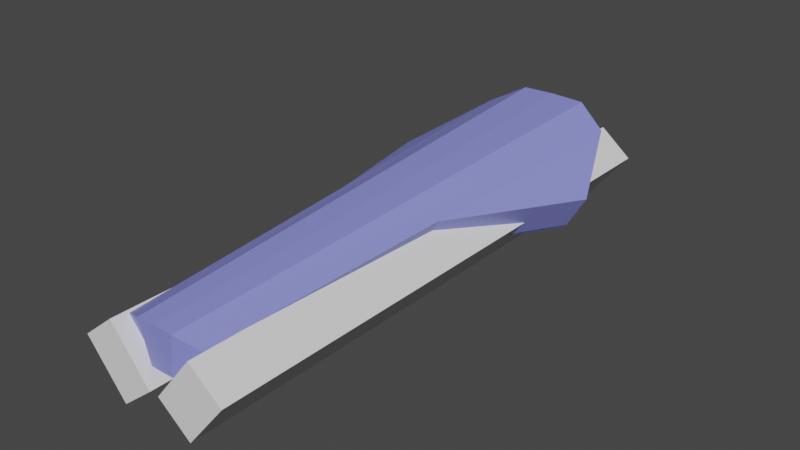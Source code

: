 # Source: ark_nova_v5_3.blend  (saved by Blender 2.80.41; exported with 4.5.12 LTS)
import bpy
from mathutils import Matrix  # noqa: F401  (used for matrix-valued properties, if any)

bpy.ops.wm.read_factory_settings(use_empty=True)
scene = bpy.context.scene
scene.name = 'Scene'

# ---- collections
col_collection = bpy.data.collections.new('Collection'); scene.collection.children.link(col_collection)

# ---- materials (node trees are filled in below, after node groups)
mat_adamantine_armor = bpy.data.materials.new('Adamantine Armor')
mat_adamantine_armor.alpha_threshold = 0.0
mat_adamantine_armor.use_transparent_shadow = False
mat_adamantine_armor.roughness = 0.5
mat_adamantine_armor.line_color = (0.0, 0.0, 0.0, 1.0)
mat_white_paint = bpy.data.materials.new('White Paint')
mat_white_paint.use_transparent_shadow = False
mat_white_paint.roughness = 0.25
mat_heat_paint = bpy.data.materials.new('Heat Paint')
mat_heat_paint.use_transparent_shadow = False
mat_heat_paint.roughness = 0.25

# ---- material node trees
mat_adamantine_armor.use_nodes = True; mat_adamantine_armor.node_tree.nodes.clear()
_N = mat_adamantine_armor.node_tree.nodes; _L = mat_adamantine_armor.node_tree.links
n0 = _N.new('ShaderNodeOutputMaterial'); n0.name = 'Material Output'; n0.location = (300, 300)
n1 = _N.new('ShaderNodeBsdfPrincipled'); n1.name = 'Principled BSDF'; n1.location = (10, 300)
n1.distribution = 'GGX'
n1.subsurface_method = 'BURLEY'
n1.inputs[0].default_value = (0.2608, 0.2774, 0.8, 1.0)
n1.inputs[3].default_value = 1.45
_L.new(n1.outputs[0], n0.inputs[0])
n0.is_active_output = True
mat_white_paint.use_nodes = True; mat_white_paint.node_tree.nodes.clear()
_N = mat_white_paint.node_tree.nodes; _L = mat_white_paint.node_tree.links
n0 = _N.new('ShaderNodeOutputMaterial'); n0.name = 'Material Output'; n0.location = (300, 300)
n1 = _N.new('ShaderNodeBsdfPrincipled'); n1.name = 'Principled BSDF'; n1.location = (10, 300)
n1.distribution = 'GGX'
n1.subsurface_method = 'BURLEY'
n1.inputs[0].default_value = (0.8941, 1.0, 0.9397, 1.0)
n1.inputs[3].default_value = 1.45
_L.new(n1.outputs[0], n0.inputs[0])
n0.is_active_output = True
mat_heat_paint.use_nodes = True; mat_heat_paint.node_tree.nodes.clear()
_N = mat_heat_paint.node_tree.nodes; _L = mat_heat_paint.node_tree.links
n0 = _N.new('ShaderNodeOutputMaterial'); n0.name = 'Material Output'; n0.location = (300, 300)
n1 = _N.new('ShaderNodeBsdfPrincipled'); n1.name = 'Principled BSDF'; n1.location = (10, 300)
n1.distribution = 'GGX'
n1.subsurface_method = 'BURLEY'
n1.inputs[0].default_value = (0.1845, 0.1845, 0.1845, 1.0)
n1.inputs[3].default_value = 1.45
_L.new(n1.outputs[0], n0.inputs[0])
n0.is_active_output = True

# ---- world
world_world = bpy.data.worlds.new('World'); scene.world = world_world
world_world.color = (0.05088, 0.05088, 0.05088)
world_world.use_sun_shadow = False
world_world.sun_shadow_jitter_overblur = 0.0

# ---- meshes
me_cube_002 = bpy.data.meshes.new('Cube.002')
me_cube_002.from_pydata([(0.0, 3.908, 0.7018), (0.0, -5.761, -0.04067), (0.2154, -5.761, -0.04067), (0.2218, -5.902, 0.1952), (0.369, -5.815, 0.1508), (0.2865, -5.879, 0.1961), (0.2397, 6.149, 0.2646), (0.1503, 3.683, -0.1284), (0.0, 3.683, -0.1284), (0.4013, 6.363, 0.4893), (0.0, 6.147, 0.2748), (0.175, 6.503, 0.6484), (0.0, 6.503, 0.648), (0.1503, 0.4585, -0.1284), (0.0, 0.4585, -0.1284), (0.2154, -0.3751, -0.04067), (0.0, -0.3776, -0.04067), (0.5351, 3.704, 0.6916), (0.5702, -0.4897, 0.3898), (0.608, 0.511, 0.4347), (0.7219, 3.524, 0.5699), (0.0, -5.906, 0.1955)], [(3, 17), (0, 21)], [(4, 18, 15, 2), (7, 13, 19, 20), (7, 20, 9, 6), (2, 15, 16, 1), (13, 14, 16, 15), (7, 8, 14, 13), (11, 9, 20, 17), (15, 18, 19, 13), (11, 17, 0, 12), (8, 7, 6, 10), (10, 6, 11, 12), (9, 11, 6), (1, 21, 3, 2), (5, 4, 2, 3)])
_uv = me_cube_002.uv_layers.new(name='UVMap')
_uv.uv.foreach_set('vector', [0.0, 0.0, 0.0, 0.0, 0.0, 0.0, 0.0, 0.0, 0.0, 0.0, 0.0, 0.0, 0.0, 0.0, 0.0, 0.0, 0.0, 0.0, 0.0, 0.0, 0.0, 0.0, 0.0, 0.0, 0.0, 0.0, 0.0, 0.0, 0.0, 0.0, 0.0, 0.0, 0.0, 0.0, 0.0, 0.0, 0.0, 0.0, 0.0, 0.0, 0.0, 0.0, 0.0, 0.0, 0.0, 0.0, 0.0, 0.0, 0.0, 0.0, 0.0, 0.0, 0.0, 0.0, 0.0, 0.0, 0.0, 0.0, 0.0, 0.0, 0.0, 0.0, 0.0, 0.0, 0.0, 0.0, 0.0, 0.0, 0.0, 0.0, 0.0, 0.0, 0.0, 0.0, 0.0, 0.0, 0.0, 0.0, 0.0, 0.0, 0.0, 0.0, 0.0, 0.0, 0.0, 0.0, 0.0, 0.0, 0.0, 0.0, 0.0, 0.0, 0.0, 0.0, 0.0, 0.0, 0.0, 0.0, 0.0, 0.0, 0.0, 0.0, 0.0, 0.0, 0.0, 0.0, 0.0, 0.0, 0.0, 0.0])
me_cube_002.materials.append(mat_adamantine_armor)
me_cube_002.materials.append(mat_white_paint)
me_cube_002.materials.append(mat_heat_paint)
me_cube_002.use_remesh_preserve_volume = False
me_cube_002.use_remesh_preserve_attributes = False
me_cube_002.use_mirror_vertex_groups = False
me_cube_002.update()
me_cube_000 = bpy.data.meshes.new('Cube.000')
me_cube_000.from_pydata([(1.114, 6.352, 0.526), (0.6126, 6.69, 0.846), (0.0, 6.693, 0.8455), (2.092, 4.154, -0.2067), (0.4906, -5.834, 0.07627), (0.2819, -6.058, 0.1869), (0.0, -6.063, 0.1873), (0.8059, 0.3342, 0.3039)], [(7, 4)], [(0, 4, 5, 1), (3, 7, 0), (1, 5, 6, 2)])
_uv = me_cube_000.uv_layers.new(name='UVMap')
_uv.uv.foreach_set('vector', [0.0, 0.0, 0.0, 0.0, 0.0, 0.0, 0.0, 0.0, 0.0, 0.0, 0.0, 0.0, 0.0, 0.0, 0.0, 0.0, 0.0, 0.0, 0.0, 0.0, 0.0, 0.0])
me_cube_000.materials.append(mat_adamantine_armor)
me_cube_000.materials.append(mat_white_paint)
me_cube_000.materials.append(mat_heat_paint)
me_cube_000.use_remesh_preserve_volume = False
me_cube_000.use_remesh_preserve_attributes = False
me_cube_000.use_mirror_vertex_groups = False
me_cube_000.update()
me_cube_001 = bpy.data.meshes.new('Cube.001')
me_cube_001.from_pydata([(-1.0, -5.901, 0.1946), (-1.0, -0.3017, -0.04973), (-1.0, 0.3818, -0.1206), (-1.0, 3.667, -0.1206), (-1.0, 6.149, 0.2573), (-1.0, -5.758, -0.04973), (-1.0, 6.474, 0.6806), (-1.0, 3.742, 0.6771)], [], [(5, 0, 7, 6, 4, 3, 2, 1)])
_uv = me_cube_001.uv_layers.new(name='UVMap')
_uv.uv.foreach_set('vector', [0.0, 0.0, 0.0, 0.0, 0.0, 0.0, 0.0, 0.0, 0.0, 0.0, 0.0, 0.0, 0.0, 0.0, 0.0, 0.0])
me_cube_001.use_remesh_preserve_volume = False
me_cube_001.use_remesh_preserve_attributes = False
me_cube_001.use_mirror_vertex_groups = False
me_cube_001.update()
me_plane = bpy.data.meshes.new('Plane')
me_plane.from_pydata([(0.1165, -0.1772, 6.287), (1.062, 0.9931, 6.287), (0.1165, -0.1772, -7.408), (1.062, 0.9931, -7.408)], [], [(0, 1, 3, 2)])
_uv = me_plane.uv_layers.new(name='UVMap')
_uv.uv.foreach_set('vector', [0.0, 0.0, 0.0, 0.0, 0.0, 0.0, 0.0, 0.0])
me_plane.use_remesh_preserve_volume = False
me_plane.use_remesh_preserve_attributes = False
me_plane.use_mirror_vertex_groups = False
me_plane.update()
me_plane_001 = bpy.data.meshes.new('Plane.001')
me_plane_001.from_pydata([(-0.158, -0.2508, -2.579), (-0.9554, 0.7211, -2.274), (0.06712, -0.06356, -6.74), (-0.7139, 0.9215, -6.739)], [], [(1, 0, 2, 3)])
_uv = me_plane_001.uv_layers.new(name='UVMap')
_uv.uv.foreach_set('vector', [0.0, 0.0, 0.0, 0.0, 0.0, 0.0, 0.0, 0.0])
me_plane_001.use_remesh_preserve_volume = False
me_plane_001.use_remesh_preserve_attributes = False
me_plane_001.use_mirror_vertex_groups = False
me_plane_001.update()
me_plane_002 = bpy.data.meshes.new('Plane.002')
me_plane_002.from_pydata([(-0.5563, 7.121, 0.2662), (0.06964, 7.508, 0.7263), (-0.8015, 2.681, 0.62), (-0.1756, 3.068, 1.08)], [], [(1, 0, 2, 3)])
_uv = me_plane_002.uv_layers.new(name='UVMap')
_uv.uv.foreach_set('vector', [0.0, 0.0, 0.0, 0.0, 0.0, 0.0, 0.0, 0.0])
me_plane_002.use_remesh_preserve_volume = False
me_plane_002.use_remesh_preserve_attributes = False
me_plane_002.use_mirror_vertex_groups = False
me_plane_002.update()

# ---- objects
ob_hull = bpy.data.objects.new('Hull', me_cube_002)
ob_armor_top_source = bpy.data.objects.new('Armor Top Source', me_cube_000)
ob_cube_001 = bpy.data.objects.new('Cube.001', me_cube_001)
ob_plane = bpy.data.objects.new('Plane', me_plane)
ob_armor_top = bpy.data.objects.new('Armor Top', me_cube_000)
ob_plane_001 = bpy.data.objects.new('Plane.001', me_plane_001)
ob_plane_002 = bpy.data.objects.new('Plane.002', me_plane_002)

# ---- transforms, parenting, visibility, modifiers, constraints
ob_hull.location = (0.0, 0.0, 0.0)
ob_hull.lock_rotations_4d = False
ob_hull.empty_display_type = 'ARROWS'
ob_hull.lineart.crease_threshold = 0.0
_m = ob_hull.modifiers.new('Mirror', 'MIRROR')
_m.use_mirror_merge = False
_m.merge_threshold = 0.238
_m = ob_hull.modifiers.new('Solidify', 'SOLIDIFY')
_m.thickness = 0.06
_m.nonmanifold_thickness_mode = 'FIXED'
_m.nonmanifold_merge_threshold = 0.0003
_m = ob_hull.modifiers.new('Bevel', 'BEVEL')
_m.width = 0.005
_m.width_pct = 0.005
ob_armor_top_source.location = (0.0, 0.0, 0.0)
ob_armor_top_source.lock_rotations_4d = False
ob_armor_top_source.empty_display_type = 'ARROWS'
ob_armor_top_source.lineart.crease_threshold = 0.0
_m = ob_armor_top_source.modifiers.new('Mirror', 'MIRROR')
_m.use_mirror_merge = False
_m.merge_threshold = 0.238
_m = ob_armor_top_source.modifiers.new('Solidify', 'SOLIDIFY')
_m.thickness = 1.02
_m.nonmanifold_thickness_mode = 'FIXED'
_m.nonmanifold_merge_threshold = 0.0003
ob_cube_001.location = (0.0, 0.0, 0.0)
ob_cube_001.lineart.crease_threshold = 0.0
_m = ob_cube_001.modifiers.new('Solidify', 'SOLIDIFY')
_m.thickness = 2.02
_m.nonmanifold_thickness_mode = 'FIXED'
_m.nonmanifold_merge_threshold = 0.0003
_m = ob_cube_001.modifiers.new('Boolean', 'BOOLEAN')
_m.object = ob_plane
_m.solver = 'FAST'
_m = ob_cube_001.modifiers.new('Boolean.001', 'BOOLEAN')
_m.object = ob_armor_top_source
_m.solver = 'FAST'
_m = ob_cube_001.modifiers.new('Boolean.002', 'BOOLEAN')
_m.object = ob_plane_001
_m.solver = 'FAST'
_m = ob_cube_001.modifiers.new('Boolean.003', 'BOOLEAN')
_m.object = ob_plane_002
_m.solver = 'FAST'
ob_plane.location = (0.0, 0.0, 0.0)
ob_plane.rotation_euler = (1.571, -0.0, -0.0)
ob_plane.lineart.crease_threshold = 0.0
_m = ob_plane.modifiers.new('Mirror', 'MIRROR')
_m = ob_plane.modifiers.new('Solidify', 'SOLIDIFY')
_m.thickness = 1.02
_m.nonmanifold_thickness_mode = 'FIXED'
_m.nonmanifold_merge_threshold = 0.0003
ob_armor_top.location = (0.0, 0.0, 0.0)
ob_armor_top.lock_rotations_4d = False
ob_armor_top.empty_display_type = 'ARROWS'
ob_armor_top.lineart.crease_threshold = 0.0
_m = ob_armor_top.modifiers.new('Mirror', 'MIRROR')
_m = ob_armor_top.modifiers.new('Solidify', 'SOLIDIFY')
_m.thickness = 0.06
_m.nonmanifold_thickness_mode = 'FIXED'
_m.nonmanifold_merge_threshold = 0.0003
_m = ob_armor_top.modifiers.new('Bevel', 'BEVEL')
_m.width = 0.005
_m.width_pct = 0.005
ob_plane_001.location = (0.0, 0.0, 0.0)
ob_plane_001.rotation_euler = (1.571, -0.0, -0.0)
ob_plane_001.lineart.crease_threshold = 0.0
_m = ob_plane_001.modifiers.new('Mirror', 'MIRROR')
_m = ob_plane_001.modifiers.new('Solidify', 'SOLIDIFY')
_m.thickness = 0.74
_m.nonmanifold_thickness_mode = 'FIXED'
_m.nonmanifold_merge_threshold = 0.0003
ob_plane_002.location = (0.0, 0.0, 0.0)
ob_plane_002.lineart.crease_threshold = 0.0
_m = ob_plane_002.modifiers.new('Mirror', 'MIRROR')
_m = ob_plane_002.modifiers.new('Solidify', 'SOLIDIFY')
_m.thickness = -0.35
_m.nonmanifold_thickness_mode = 'FIXED'
_m.nonmanifold_merge_threshold = 0.0003

# ---- collection membership
col_collection.objects.link(ob_hull)
col_collection.objects.link(ob_armor_top_source)
col_collection.objects.link(ob_cube_001)
col_collection.objects.link(ob_plane)
col_collection.objects.link(ob_armor_top)
col_collection.objects.link(ob_plane_001)
col_collection.objects.link(ob_plane_002)

# ---- scene / render settings (as saved in the file)
scene.frame_start = 1; scene.frame_end = 250; scene.frame_set(38)
scene.render.engine = 'BLENDER_EEVEE_NEXT'
scene.render.motion_blur_shutter = 1.0
scene.cycles.use_denoising = False
scene.cycles.samples = 128
scene.cycles.sampling_pattern = 'TABULATED_SOBOL'
scene.cycles.use_adaptive_sampling = False
scene.cycles.use_light_tree = False
scene.view_settings.view_transform = 'Filmic'
bpy.context.view_layer.update()

# ---- added for rendering (the .blend has no active camera and no usable light): camera, sun
cam_auto = bpy.data.cameras.new('AutoCamera')
cam_auto.lens = 50.0
cam_auto.sensor_width = 36.0
cam_auto.clip_end = 1000.0
ob_auto_camera = bpy.data.objects.new('AutoCamera', cam_auto)
scene.collection.objects.link(ob_auto_camera)
ob_auto_camera.location = (13.9018, -16.0553, 11.6443)
ob_auto_camera.rotation_euler = (1.09748, -7.21219e-08, 0.694738)
scene.camera = ob_auto_camera
light_auto_sun = bpy.data.lights.new('AutoSun', 'SUN')
light_auto_sun.energy = 3.0
light_auto_sun.angle = 0.0523599
ob_auto_sun = bpy.data.objects.new('AutoSun', light_auto_sun)
scene.collection.objects.link(ob_auto_sun)
ob_auto_sun.rotation_euler = (0.872665, 0.174533, 0.523599)
bpy.context.view_layer.update()
